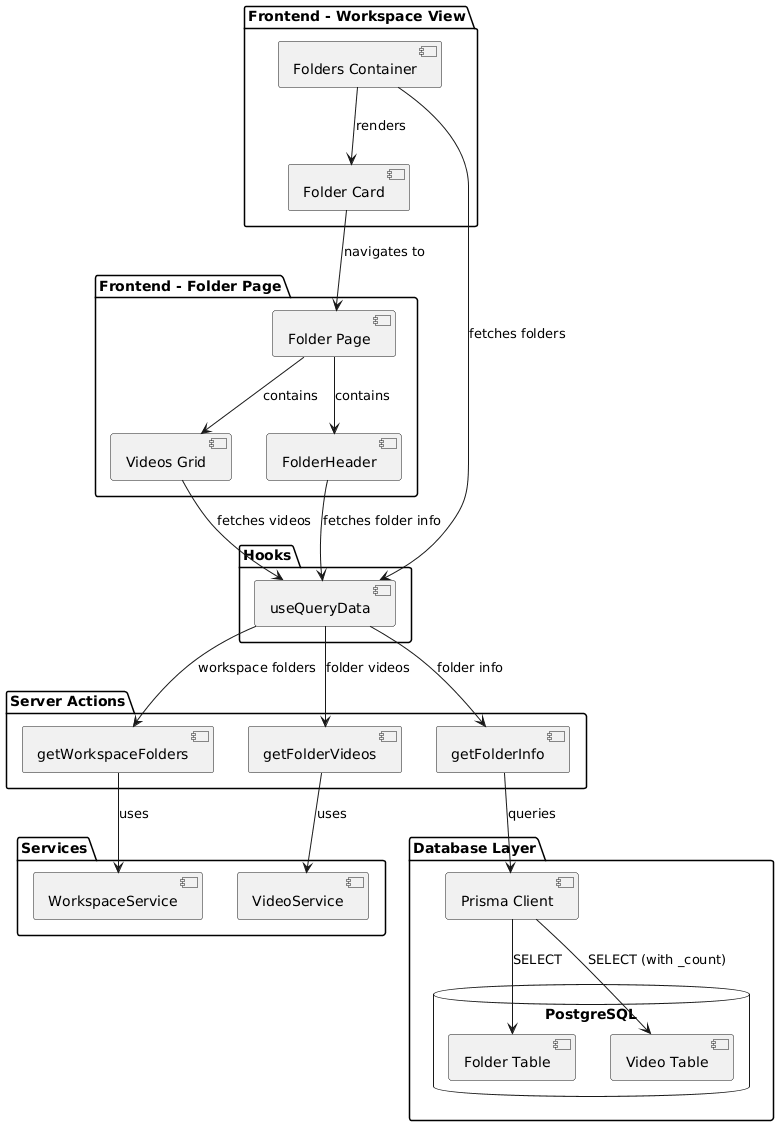

The diagram above was rendered by PlantUML. Its source (embedded in the PNG):
@startuml
package "Frontend - Workspace View" {
  [Folders Container] as FC
  [Folder Card] as FCard
}

package "Frontend - Folder Page" {
  [Folder Page] as FP
  [FolderHeader] as FH
  [Videos Grid] as VG
}

package "Hooks" {
  [useQueryData] as UQD
}

package "Server Actions" {
  [getWorkspaceFolders] as GWF
  [getFolderInfo] as GFI
  [getFolderVideos] as GFV
}

package "Services" {
  [WorkspaceService] as WS
  [VideoService] as VS
}

package "Database Layer" {
  [Prisma Client] as PC
  database "PostgreSQL" {
    [Folder Table] as FT
    [Video Table] as VT
  }
}

FC --> FCard : renders
FCard --> FP : navigates to
FP --> FH : contains
FP --> VG : contains

FC --> UQD : fetches folders
FH --> UQD : fetches folder info
VG --> UQD : fetches videos

UQD --> GWF : workspace folders
UQD --> GFI : folder info
UQD --> GFV : folder videos

GWF --> WS : uses
GFI --> PC : queries
GFV --> VS : uses

PC --> FT : SELECT
PC --> VT : SELECT (with _count)
@enduml